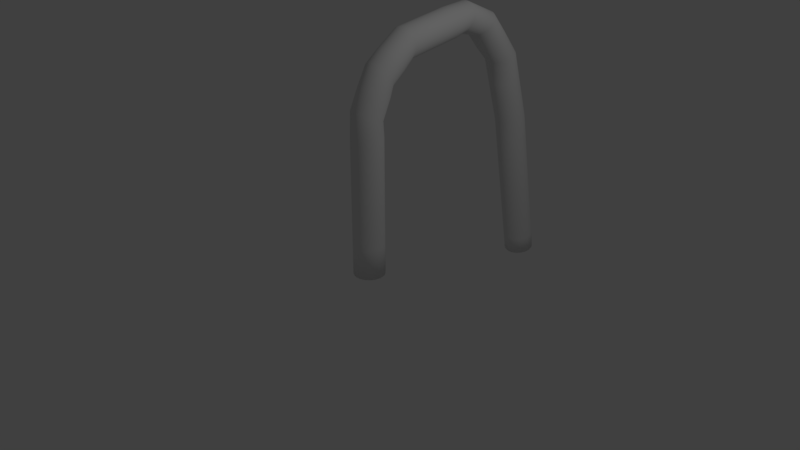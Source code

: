 # Source: Quake_particle.blend  (saved by Blender 2.79.0; exported with 4.5.12 LTS)
import bpy
from mathutils import Matrix  # noqa: F401  (used for matrix-valued properties, if any)

bpy.ops.wm.read_factory_settings(use_empty=True)
scene = bpy.context.scene
scene.name = 'Scene'

# ---- collections
col_collection_1 = bpy.data.collections.new('Collection 1'); scene.collection.children.link(col_collection_1)

# ---- world
world_world = bpy.data.worlds.new('World'); scene.world = world_world
world_world.color = (0.05088, 0.05088, 0.05088)
world_world.use_sun_shadow = False
world_world.sun_shadow_jitter_overblur = 0.0
world_world.cycles.sampling_method = 'MANUAL'

# ---- cameras
cam_camera = bpy.data.cameras.new('Camera')
cam_camera.clip_end = 100.0
cam_camera.lens = 35.0
cam_camera.sensor_width = 32.0
cam_camera.sensor_height = 18.0
cam_camera.ortho_scale = 7.314
cam_camera.dof.focus_distance = 0.0
cam_camera.dof.aperture_fstop = 128.0

# ---- lights
light_lamp = bpy.data.lights.new('Lamp', 'POINT')
light_lamp.transmission_factor = 0.0
light_lamp.cutoff_distance = 30.0
light_lamp.energy = 100.0
light_lamp.shadow_buffer_clip_start = 1.001
light_lamp.shadow_soft_size = 0.1
light_lamp.shadow_maximum_resolution = 0.006
light_lamp.use_absolute_resolution = True

# ---- meshes
me_cylinder = bpy.data.meshes.new('Cylinder')
me_cylinder.from_pydata([(0.0, 1.0, -1.0), (0.0, 1.0, 1.0), (0.1951, 0.9808, -1.0), (0.1951, 0.9808, 1.0), (0.3827, 0.9239, -1.0), (0.3827, 0.9239, 1.0), (0.5556, 0.8315, -1.0), (0.5556, 0.8315, 1.0), (0.7071, 0.7071, -1.0), (0.7071, 0.7071, 1.0), (0.8315, 0.5556, -1.0), (0.8315, 0.5556, 1.0), (0.9239, 0.3827, -1.0), (0.9239, 0.3827, 1.0), (0.9808, 0.1951, -1.0), (0.9808, 0.1951, 1.0), (1.0, 7.55e-08, -1.0), (1.0, 7.55e-08, 1.0), (0.9808, -0.1951, -1.0), (0.9808, -0.1951, 1.0), (0.9239, -0.3827, -1.0), (0.9239, -0.3827, 1.0), (0.8315, -0.5556, -1.0), (0.8315, -0.5556, 1.0), (0.7071, -0.7071, -1.0), (0.7071, -0.7071, 1.0), (0.5556, -0.8315, -1.0), (0.5556, -0.8315, 1.0), (0.3827, -0.9239, -1.0), (0.3827, -0.9239, 1.0), (0.1951, -0.9808, -1.0), (0.1951, -0.9808, 1.0), (-3.258e-07, -1.0, -1.0), (-3.258e-07, -1.0, 1.0), (-0.1951, -0.9808, -1.0), (-0.1951, -0.9808, 1.0), (-0.3827, -0.9239, -1.0), (-0.3827, -0.9239, 1.0), (-0.5556, -0.8315, -1.0), (-0.5556, -0.8315, 1.0), (-0.7071, -0.7071, -1.0), (-0.7071, -0.7071, 1.0), (-0.8315, -0.5556, -1.0), (-0.8315, -0.5556, 1.0), (-0.9239, -0.3827, -1.0), (-0.9239, -0.3827, 1.0), (-0.9808, -0.1951, -1.0), (-0.9808, -0.1951, 1.0), (-1.0, 9.656e-07, -1.0), (-1.0, 9.656e-07, 1.0), (-0.9808, 0.1951, -1.0), (-0.9808, 0.1951, 1.0), (-0.9239, 0.3827, -1.0), (-0.9239, 0.3827, 1.0), (-0.8315, 0.5556, -1.0), (-0.8315, 0.5556, 1.0), (-0.7071, 0.7071, -1.0), (-0.7071, 0.7071, 1.0), (-0.5556, 0.8315, -1.0), (-0.5556, 0.8315, 1.0), (-0.3827, 0.9239, -1.0), (-0.3827, 0.9239, 1.0), (-0.1951, 0.9808, -1.0), (-0.1951, 0.9808, 1.0), (0.1951, 0.9808, 2.282), (-8.566e-08, 1.0, 2.282), (0.3827, 0.9239, 2.282), (0.5556, 0.8315, 2.282), (0.7071, 0.7071, 2.282), (0.8315, 0.5556, 2.282), (0.9239, 0.3827, 2.282), (0.9808, 0.1951, 2.282), (1.0, 7.55e-08, 2.282), (0.9808, -0.1951, 2.282), (0.9239, -0.3827, 2.282), (0.8315, -0.5556, 2.282), (0.7071, -0.7071, 2.282), (0.5556, -0.8315, 2.282), (0.3827, -0.9239, 2.282), (0.1951, -0.9808, 2.282), (-4.115e-07, -1.0, 2.282), (-0.1951, -0.9808, 2.282), (-0.3827, -0.9239, 2.282), (-0.5556, -0.8315, 2.282), (-0.7071, -0.7071, 2.282), (-0.8315, -0.5556, 2.282), (-0.9239, -0.3827, 2.282), (-0.9808, -0.1951, 2.282), (-1.0, 9.656e-07, 2.282), (-0.9808, 0.1951, 2.282), (-0.9239, 0.3827, 2.282), (-0.8315, 0.5556, 2.282), (-0.7071, 0.7071, 2.282), (-0.5556, 0.8315, 2.282), (-0.3827, 0.9239, 2.282), (-0.1951, 0.9808, 2.282), (0.1951, 0.9808, 3.774), (3.631e-07, 1.0, 3.774), (0.3827, 0.9239, 3.774), (0.5556, 0.8315, 3.774), (0.7071, 0.7071, 3.774), (0.8315, 0.5556, 3.774), (0.9239, 0.3827, 3.774), (0.9808, 0.1951, 3.774), (1.0, 7.55e-08, 3.774), (0.9808, -0.1951, 3.774), (0.9239, -0.3827, 3.774), (0.8315, -0.5556, 3.774), (0.7071, -0.7071, 3.774), (0.5556, -0.8315, 3.774), (0.3827, -0.9239, 3.774), (0.1951, -0.9808, 3.774), (3.73e-08, -1.0, 3.774), (-0.1951, -0.9808, 3.774), (-0.3827, -0.9239, 3.774), (-0.5556, -0.8315, 3.774), (-0.7071, -0.7071, 3.774), (-0.8315, -0.5556, 3.774), (-0.9239, -0.3827, 3.774), (-0.9808, -0.1951, 3.774), (-1.0, 9.656e-07, 3.774), (-0.9808, 0.1951, 3.774), (-0.9239, 0.3827, 3.774), (-0.8315, 0.5556, 3.774), (-0.7071, 0.7071, 3.774), (-0.5556, 0.8315, 3.774), (-0.3827, 0.9239, 3.774), (-0.1951, 0.9808, 3.774), (0.1951, 0.9808, 5.232), (-1.658e-07, 1.0, 5.232), (0.3827, 0.9239, 5.232), (0.5556, 0.8315, 5.232), (0.7071, 0.7071, 5.232), (0.8315, 0.5556, 5.232), (0.9239, 0.3827, 5.232), (0.9808, 0.1951, 5.232), (1.0, 7.55e-08, 5.232), (0.9808, -0.1951, 5.232), (0.9239, -0.3827, 5.232), (0.8315, -0.5556, 5.232), (0.7071, -0.7071, 5.232), (0.5556, -0.8315, 5.232), (0.3827, -0.9239, 5.232), (0.1951, -0.9808, 5.232), (-4.917e-07, -1.0, 5.232), (-0.1951, -0.9808, 5.232), (-0.3827, -0.9239, 5.232), (-0.5556, -0.8315, 5.232), (-0.7071, -0.7071, 5.232), (-0.8315, -0.5556, 5.232), (-0.9239, -0.3827, 5.232), (-0.9808, -0.1951, 5.232), (-1.0, 9.656e-07, 5.232), (-0.9808, 0.1951, 5.232), (-0.9239, 0.3827, 5.232), (-0.8315, 0.5556, 5.232), (-0.7071, 0.7071, 5.232), (-0.5556, 0.8315, 5.232), (-0.3827, 0.9239, 5.232), (-0.1951, 0.9808, 5.232), (0.1951, 0.9808, 6.556), (-5.208e-08, 1.0, 6.556), (0.3827, 0.9239, 6.556), (0.5556, 0.8315, 6.556), (0.7071, 0.7071, 6.556), (0.8315, 0.5556, 6.556), (0.9239, 0.3827, 6.556), (0.9808, 0.1951, 6.556), (1.0, 7.55e-08, 6.556), (0.9808, -0.1951, 6.556), (0.9239, -0.3827, 6.556), (0.8315, -0.5556, 6.556), (0.7071, -0.7071, 6.556), (0.5556, -0.8315, 6.556), (0.3827, -0.9239, 6.556), (0.1951, -0.9808, 6.556), (-3.779e-07, -1.0, 6.556), (-0.1951, -0.9808, 6.556), (-0.3827, -0.9239, 6.556), (-0.5556, -0.8315, 6.556), (-0.7071, -0.7071, 6.556), (-0.8315, -0.5556, 6.556), (-0.9239, -0.3827, 6.556), (-0.9808, -0.1951, 6.556), (-1.0, 9.656e-07, 6.556), (-0.9808, 0.1951, 6.556), (-0.9239, 0.3827, 6.556), (-0.8315, 0.5556, 6.556), (-0.7071, 0.7071, 6.556), (-0.5556, 0.8315, 6.556), (-0.3827, 0.9239, 6.556), (-0.1951, 0.9808, 6.556), (0.1951, 0.9808, 7.934), (2.901e-07, 1.0, 7.934), (0.3827, 0.9239, 7.934), (0.5556, 0.8315, 7.934), (0.7071, 0.7071, 7.934), (0.8315, 0.5556, 7.934), (0.9239, 0.3827, 7.934), (0.9808, 0.1951, 7.934), (1.0, 7.55e-08, 7.934), (0.9808, -0.1951, 7.934), (0.9239, -0.3827, 7.934), (0.8315, -0.5556, 7.934), (0.7071, -0.7071, 7.934), (0.5556, -0.8315, 7.934), (0.3827, -0.9239, 7.934), (0.1951, -0.9808, 7.934), (-3.579e-08, -1.0, 7.934), (-0.1951, -0.9808, 7.934), (-0.3827, -0.9239, 7.934), (-0.5556, -0.8315, 7.934), (-0.7071, -0.7071, 7.934), (-0.8315, -0.5556, 7.934), (-0.9239, -0.3827, 7.934), (-0.9808, -0.1951, 7.934), (-1.0, 9.656e-07, 7.934), (-0.9808, 0.1951, 7.934), (-0.9239, 0.3827, 7.934), (-0.8315, 0.5556, 7.934), (-0.7071, 0.7071, 7.934), (-0.5556, 0.8315, 7.934), (-0.3827, 0.9239, 7.934), (-0.1951, 0.9808, 7.934), (0.1951, 0.8928, 8.844), (-1.872e-07, 0.9103, 8.836), (0.3827, 0.841, 8.867), (0.5556, 0.7569, 8.905), (0.7071, 0.6437, 8.957), (0.8315, 0.5058, 9.02), (0.9239, 0.3484, 9.091), (0.9808, 0.1776, 9.169), (1.0, -3.232e-07, 9.249), (0.9808, -0.1776, 9.33), (0.9239, -0.3484, 9.408), (0.8315, -0.5058, 9.479), (0.7071, -0.6437, 9.542), (0.5556, -0.7569, 9.594), (0.3827, -0.841, 9.632), (0.1951, -0.8928, 9.655), (-5.131e-07, -0.9103, 9.663), (-0.1951, -0.8928, 9.655), (-0.3827, -0.841, 9.632), (-0.5556, -0.7569, 9.594), (-0.7071, -0.6437, 9.542), (-0.8315, -0.5058, 9.479), (-0.9239, -0.3484, 9.408), (-0.9808, -0.1776, 9.33), (-1.0, 4.948e-07, 9.249), (-0.9808, 0.1776, 9.169), (-0.9239, 0.3484, 9.091), (-0.8315, 0.5058, 9.02), (-0.7071, 0.6437, 8.957), (-0.5556, 0.7569, 8.905), (-0.3827, 0.841, 8.867), (-0.1951, 0.8928, 8.844), (0.1951, 1.466, 10.11), (-8.637e-07, 1.484, 10.1), (0.3827, 1.415, 10.13), (0.5556, 1.331, 10.17), (0.7071, 1.217, 10.22), (0.8315, 1.079, 10.28), (0.9239, 0.922, 10.35), (0.9808, 0.7512, 10.43), (1.0, 0.5736, 10.51), (0.9808, 0.396, 10.59), (0.9239, 0.2253, 10.67), (0.8315, 0.06788, 10.74), (0.7071, -0.07007, 10.8), (0.5556, -0.1833, 10.86), (0.3827, -0.2674, 10.89), (0.1951, -0.3192, 10.92), (-1.19e-06, -0.3367, 10.93), (-0.1951, -0.3192, 10.92), (-0.3827, -0.2674, 10.89), (-0.5556, -0.1833, 10.86), (-0.7071, -0.07007, 10.8), (-0.8315, 0.06788, 10.74), (-0.9239, 0.2253, 10.67), (-0.9808, 0.396, 10.59), (-1.0, 0.5736, 10.51), (-0.9808, 0.7512, 10.43), (-0.9239, 0.922, 10.35), (-0.8315, 1.079, 10.28), (-0.7071, 1.217, 10.22), (-0.5556, 1.331, 10.17), (-0.3827, 1.415, 10.13), (-0.1951, 1.466, 10.11), (0.1951, 1.607, 10.69), (-4.398e-07, 1.618, 10.67), (0.3827, 1.572, 10.73), (0.5556, 1.515, 10.8), (0.7071, 1.439, 10.9), (0.8315, 1.346, 11.02), (0.9239, 1.24, 11.16), (0.9808, 1.125, 11.31), (1.0, 1.005, 11.46), (0.9808, 0.8854, 11.61), (0.9239, 0.7703, 11.76), (0.8315, 0.6643, 11.9), (0.7071, 0.5714, 12.02), (0.5556, 0.4951, 12.12), (0.3827, 0.4384, 12.19), (0.1951, 0.4035, 12.23), (-7.656e-07, 0.3917, 12.25), (-0.1951, 0.4035, 12.23), (-0.3827, 0.4384, 12.19), (-0.5556, 0.4951, 12.12), (-0.7071, 0.5714, 12.02), (-0.8315, 0.6643, 11.9), (-0.9239, 0.7703, 11.76), (-0.9808, 0.8854, 11.61), (-1.0, 1.005, 11.46), (-0.9808, 1.125, 11.31), (-0.9239, 1.24, 11.16), (-0.8315, 1.346, 11.02), (-0.7071, 1.439, 10.9), (-0.5556, 1.515, 10.8), (-0.3827, 1.572, 10.73), (-0.1951, 1.607, 10.69), (0.1951, 2.469, 11.36), (-3.047e-07, 2.481, 11.34), (0.3827, 2.435, 11.4), (0.5556, 2.378, 11.47), (0.7071, 2.302, 11.57), (0.8315, 2.209, 11.69), (0.9239, 2.103, 11.83), (0.9808, 1.988, 11.98), (1.0, 1.868, 12.13), (0.9808, 1.748, 12.28), (0.9239, 1.633, 12.43), (0.8315, 1.527, 12.57), (0.7071, 1.434, 12.69), (0.5556, 1.358, 12.79), (0.3827, 1.301, 12.86), (0.1951, 1.266, 12.9), (-6.305e-07, 1.255, 12.92), (-0.1951, 1.266, 12.9), (-0.3827, 1.301, 12.86), (-0.5556, 1.358, 12.79), (-0.7071, 1.434, 12.69), (-0.8315, 1.527, 12.57), (-0.9239, 1.633, 12.43), (-0.9808, 1.748, 12.28), (-1.0, 1.868, 12.13), (-0.9808, 1.988, 11.98), (-0.9239, 2.103, 11.83), (-0.8315, 2.209, 11.69), (-0.7071, 2.302, 11.57), (-0.5556, 2.378, 11.47), (-0.3827, 2.435, 11.4), (-0.1951, 2.469, 11.36), (0.1951, 3.052, 11.97), (-3.018e-07, 3.055, 11.95), (0.3827, 3.043, 12.02), (0.5556, 3.029, 12.11), (0.7071, 3.011, 12.24), (0.8315, 2.988, 12.39), (0.9239, 2.962, 12.56), (0.9808, 2.934, 12.74), (1.0, 2.904, 12.93), (0.9808, 2.875, 13.13), (0.9239, 2.847, 13.31), (0.8315, 2.821, 13.48), (0.7071, 2.798, 13.63), (0.5556, 2.779, 13.76), (0.3827, 2.765, 13.85), (0.1951, 2.757, 13.9), (-6.277e-07, 2.754, 13.92), (-0.1951, 2.757, 13.9), (-0.3827, 2.765, 13.85), (-0.5556, 2.779, 13.76), (-0.7071, 2.798, 13.63), (-0.8315, 2.821, 13.48), (-0.9239, 2.847, 13.31), (-0.9808, 2.875, 13.13), (-1.0, 2.904, 12.93), (-0.9808, 2.934, 12.74), (-0.9239, 2.962, 12.56), (-0.8315, 2.988, 12.39), (-0.7071, 3.011, 12.24), (-0.5556, 3.029, 12.11), (-0.3827, 3.043, 12.02), (-0.1951, 3.052, 11.97), (0.1951, 4.492, 12.18), (-1.33e-07, 4.495, 12.17), (0.3827, 4.483, 12.24), (0.5556, 4.469, 12.33), (0.7071, 4.451, 12.45), (0.8315, 4.428, 12.6), (0.9239, 4.402, 12.78), (0.9808, 4.374, 12.96), (1.0, 4.344, 13.15), (0.9808, 4.315, 13.35), (0.9239, 4.287, 13.53), (0.8315, 4.261, 13.7), (0.7071, 4.238, 13.85), (0.5556, 4.219, 13.98), (0.3827, 4.205, 14.07), (0.1951, 4.197, 14.12), (-4.588e-07, 4.194, 14.14), (-0.1951, 4.197, 14.12), (-0.3827, 4.205, 14.07), (-0.5556, 4.219, 13.98), (-0.7071, 4.238, 13.85), (-0.8315, 4.261, 13.7), (-0.9239, 4.287, 13.53), (-0.9808, 4.315, 13.35), (-1.0, 4.344, 13.15), (-0.9808, 4.374, 12.96), (-0.9239, 4.402, 12.78), (-0.8315, 4.428, 12.6), (-0.7071, 4.451, 12.45), (-0.5556, 4.469, 12.33), (-0.3827, 4.483, 12.24), (-0.1951, 4.492, 12.18), (0.1951, 5.727, 12.37), (4.831e-08, 5.73, 12.35), (0.3827, 5.718, 12.43), (0.5556, 5.704, 12.52), (0.7071, 5.686, 12.64), (0.8315, 5.663, 12.79), (0.9239, 5.637, 12.96), (0.9808, 5.609, 13.15), (1.0, 5.579, 13.34), (0.9808, 5.55, 13.53), (0.9239, 5.522, 13.72), (0.8315, 5.496, 13.89), (0.7071, 5.473, 14.04), (0.5556, 5.454, 14.16), (0.3827, 5.44, 14.25), (0.1951, 5.432, 14.31), (-2.775e-07, 5.429, 14.33), (-0.1951, 5.432, 14.31), (-0.3827, 5.44, 14.25), (-0.5556, 5.454, 14.16), (-0.7071, 5.473, 14.04), (-0.8315, 5.496, 13.89), (-0.9239, 5.522, 13.72), (-0.9808, 5.55, 13.53), (-1.0, 5.579, 13.34), (-0.9808, 5.609, 13.15), (-0.9239, 5.637, 12.96), (-0.8315, 5.663, 12.79), (-0.7071, 5.686, 12.64), (-0.5556, 5.704, 12.52), (-0.3827, 5.718, 12.43), (-0.1951, 5.727, 12.37), (0.1951, 6.655, 12.51), (1.472e-07, 6.658, 12.49), (0.3827, 6.646, 12.57), (0.5556, 6.632, 12.66), (0.7071, 6.614, 12.78), (0.8315, 6.591, 12.93), (0.9239, 6.565, 13.1), (0.9808, 6.537, 13.29), (1.0, 6.507, 13.48), (0.9808, 6.478, 13.68), (0.9239, 6.45, 13.86), (0.8315, 6.424, 14.03), (0.7071, 6.401, 14.18), (0.5556, 6.382, 14.3), (0.3827, 6.369, 14.4), (0.1951, 6.36, 14.45), (-1.787e-07, 6.357, 14.47), (-0.1951, 6.36, 14.45), (-0.3827, 6.369, 14.4), (-0.5556, 6.382, 14.3), (-0.7071, 6.401, 14.18), (-0.8315, 6.424, 14.03), (-0.9239, 6.45, 13.86), (-0.9808, 6.478, 13.68), (-1.0, 6.507, 13.48), (-0.9808, 6.537, 13.29), (-0.9239, 6.565, 13.1), (-0.8315, 6.591, 12.93), (-0.7071, 6.614, 12.78), (-0.5556, 6.632, 12.66), (-0.3827, 6.646, 12.57), (-0.1951, 6.655, 12.51), (0.1951, 7.394, 12.75), (2.877e-07, 7.388, 12.73), (0.3827, 7.414, 12.8), (0.5556, 7.447, 12.89), (0.7071, 7.49, 13.01), (0.8315, 7.543, 13.15), (0.9239, 7.604, 13.31), (0.9808, 7.669, 13.49), (1.0, 7.737, 13.67), (0.9808, 7.806, 13.85), (0.9239, 7.871, 14.03), (0.8315, 7.932, 14.19), (0.7071, 7.985, 14.33), (0.5556, 8.028, 14.45), (0.3827, 8.061, 14.54), (0.1951, 8.08, 14.59), (-3.81e-08, 8.087, 14.61), (-0.1951, 8.08, 14.59), (-0.3827, 8.061, 14.54), (-0.5556, 8.028, 14.45), (-0.7071, 7.985, 14.33), (-0.8315, 7.932, 14.19), (-0.9239, 7.871, 14.03), (-0.9808, 7.806, 13.85), (-1.0, 7.737, 13.67), (-0.9808, 7.669, 13.49), (-0.9239, 7.604, 13.31), (-0.8315, 7.543, 13.15), (-0.7071, 7.49, 13.01), (-0.5556, 7.447, 12.89), (-0.3827, 7.414, 12.8), (-0.1951, 7.394, 12.75), (0.1951, 8.691, 12.4), (6.803e-07, 8.676, 12.39), (0.3827, 8.735, 12.44), (0.5556, 8.805, 12.5), (0.7071, 8.901, 12.58), (0.8315, 9.017, 12.68), (0.9239, 9.149, 12.79), (0.9808, 9.293, 12.91), (1.0, 9.442, 13.03), (0.9808, 9.591, 13.16), (0.9239, 9.735, 13.28), (0.8315, 9.867, 13.39), (0.7071, 9.983, 13.49), (0.5556, 10.08, 13.57), (0.3827, 10.15, 13.63), (0.1951, 10.19, 13.66), (3.545e-07, 10.21, 13.68), (-0.1951, 10.19, 13.66), (-0.3827, 10.15, 13.63), (-0.5556, 10.08, 13.57), (-0.7071, 9.983, 13.49), (-0.8315, 9.867, 13.39), (-0.9239, 9.735, 13.28), (-0.9808, 9.591, 13.16), (-1.0, 9.442, 13.03), (-0.9808, 9.293, 12.91), (-0.9239, 9.149, 12.79), (-0.8315, 9.017, 12.68), (-0.7071, 8.901, 12.58), (-0.5556, 8.805, 12.5), (-0.3827, 8.735, 12.44), (-0.1951, 8.691, 12.4), (0.1951, 9.703, 11.2), (1.768e-06, 9.688, 11.19), (0.3827, 9.747, 11.23), (0.5556, 9.817, 11.29), (0.7071, 9.913, 11.37), (0.8315, 10.03, 11.47), (0.9239, 10.16, 11.58), (0.9808, 10.3, 11.7), (1.0, 10.45, 11.83), (0.9808, 10.6, 11.95), (0.9239, 10.75, 12.07), (0.8315, 10.88, 12.19), (0.7071, 11.0, 12.28), (0.5556, 11.09, 12.36), (0.3827, 11.16, 12.42), (0.1951, 11.21, 12.46), (1.442e-06, 11.22, 12.47), (-0.1951, 11.21, 12.46), (-0.3827, 11.16, 12.42), (-0.5556, 11.09, 12.36), (-0.7071, 11.0, 12.28), (-0.8315, 10.88, 12.19), (-0.9239, 10.75, 12.07), (-0.9808, 10.6, 11.95), (-1.0, 10.45, 11.83), (-0.9808, 10.3, 11.7), (-0.9239, 10.16, 11.58), (-0.8315, 10.03, 11.47), (-0.7071, 9.913, 11.37), (-0.5556, 9.817, 11.29), (-0.3827, 9.747, 11.23), (-0.1951, 9.703, 11.2), (0.1951, 10.55, 10.32), (2.286e-06, 10.53, 10.31), (0.3827, 10.6, 10.33), (0.5556, 10.69, 10.36), (0.7071, 10.81, 10.39), (0.8315, 10.96, 10.44), (0.9239, 11.12, 10.49), (0.9808, 11.3, 10.54), (1.0, 11.49, 10.6), (0.9808, 11.68, 10.65), (0.9239, 11.86, 10.7), (0.8315, 12.02, 10.75), (0.7071, 12.17, 10.8), (0.5556, 12.29, 10.83), (0.3827, 12.38, 10.86), (0.1951, 12.43, 10.87), (1.96e-06, 12.45, 10.88), (-0.1951, 12.43, 10.87), (-0.3827, 12.38, 10.86), (-0.5556, 12.29, 10.83), (-0.7071, 12.17, 10.8), (-0.8315, 12.02, 10.75), (-0.9239, 11.86, 10.7), (-0.9808, 11.68, 10.65), (-1.0, 11.49, 10.6), (-0.9808, 11.3, 10.54), (-0.9239, 11.12, 10.49), (-0.8315, 10.96, 10.44), (-0.7071, 10.81, 10.39), (-0.5556, 10.69, 10.36), (-0.3827, 10.6, 10.33), (-0.1951, 10.55, 10.32), (0.1951, 11.03, 8.683), (1.528e-06, 11.01, 8.677), (0.3827, 11.09, 8.699), (0.5556, 11.18, 8.725), (0.7071, 11.3, 8.76), (0.8315, 11.44, 8.803), (0.9239, 11.61, 8.852), (0.9808, 11.79, 8.906), (1.0, 11.97, 8.961), (0.9808, 12.16, 9.016), (0.9239, 12.34, 9.07), (0.8315, 12.51, 9.119), (0.7071, 12.65, 9.162), (0.5556, 12.77, 9.197), (0.3827, 12.86, 9.223), (0.1951, 12.91, 9.239), (1.203e-06, 12.93, 9.245), (-0.1951, 12.91, 9.239), (-0.3827, 12.86, 9.223), (-0.5556, 12.77, 9.197), (-0.7071, 12.65, 9.162), (-0.8315, 12.51, 9.119), (-0.9239, 12.34, 9.07), (-0.9808, 12.16, 9.016), (-1.0, 11.97, 8.961), (-0.9808, 11.79, 8.906), (-0.9239, 11.61, 8.852), (-0.8315, 11.44, 8.803), (-0.7071, 11.3, 8.76), (-0.5556, 11.18, 8.725), (-0.3827, 11.09, 8.699), (-0.1951, 11.03, 8.683), (0.1951, 11.44, 7.31), (2.618e-06, 11.42, 7.305), (0.3827, 11.49, 7.327), (0.5556, 11.58, 7.353), (0.7071, 11.7, 7.388), (0.8315, 11.85, 7.431), (0.9239, 12.01, 7.48), (0.9808, 12.19, 7.533), (1.0, 12.38, 7.589), (0.9808, 12.57, 7.644), (0.9239, 12.75, 7.698), (0.8315, 12.91, 7.747), (0.7071, 13.06, 7.79), (0.5556, 13.18, 7.825), (0.3827, 13.27, 7.851), (0.1951, 13.32, 7.867), (2.293e-06, 13.34, 7.873), (-0.1951, 13.32, 7.867), (-0.3827, 13.27, 7.851), (-0.5556, 13.18, 7.825), (-0.7071, 13.06, 7.79), (-0.8315, 12.91, 7.747), (-0.9239, 12.75, 7.698), (-0.9808, 12.57, 7.644), (-1.0, 12.38, 7.589), (-0.9808, 12.19, 7.533), (-0.9239, 12.01, 7.48), (-0.8315, 11.85, 7.431), (-0.7071, 11.7, 7.388), (-0.5556, 11.58, 7.353), (-0.3827, 11.49, 7.327), (-0.1951, 11.44, 7.31), (0.1951, 11.86, 5.919), (2.44e-06, 11.84, 5.916), (0.3827, 11.91, 5.929), (0.5556, 12.0, 5.945), (0.7071, 12.13, 5.967), (0.8315, 12.28, 5.994), (0.9239, 12.45, 6.024), (0.9808, 12.63, 6.057), (1.0, 12.82, 6.091), (0.9808, 13.02, 6.125), (0.9239, 13.2, 6.158), (0.8315, 13.37, 6.189), (0.7071, 13.52, 6.215), (0.5556, 13.64, 6.237), (0.3827, 13.73, 6.253), (0.1951, 13.79, 6.263), (2.114e-06, 13.81, 6.267), (-0.1951, 13.79, 6.263), (-0.3827, 13.73, 6.253), (-0.5556, 13.64, 6.237), (-0.7071, 13.52, 6.215), (-0.8315, 13.37, 6.189), (-0.9239, 13.2, 6.158), (-0.9808, 13.02, 6.125), (-1.0, 12.82, 6.091), (-0.9808, 12.63, 6.057), (-0.9239, 12.45, 6.024), (-0.8315, 12.28, 5.994), (-0.7071, 12.13, 5.967), (-0.5556, 12.0, 5.945), (-0.3827, 11.91, 5.929), (-0.1951, 11.86, 5.919), (0.1951, 12.1, 4.572), (2.886e-06, 12.08, 4.569), (0.3827, 12.15, 4.582), (0.5556, 12.24, 4.598), (0.7071, 12.37, 4.62), (0.8315, 12.52, 4.647), (0.9239, 12.69, 4.677), (0.9808, 12.87, 4.71), (1.0, 13.06, 4.744), (0.9808, 13.26, 4.778), (0.9239, 13.44, 4.811), (0.8315, 13.61, 4.842), (0.7071, 13.76, 4.868), (0.5556, 13.88, 4.89), (0.3827, 13.97, 4.906), (0.1951, 14.03, 4.916), (2.561e-06, 14.05, 4.92), (-0.1951, 14.03, 4.916), (-0.3827, 13.97, 4.906), (-0.5556, 13.88, 4.89), (-0.7071, 13.76, 4.868), (-0.8315, 13.61, 4.842), (-0.9239, 13.44, 4.811), (-0.9808, 13.26, 4.778), (-1.0, 13.06, 4.744), (-0.9808, 12.87, 4.71), (-0.9239, 12.69, 4.677), (-0.8315, 12.52, 4.647), (-0.7071, 12.37, 4.62), (-0.5556, 12.24, 4.598), (-0.3827, 12.15, 4.582), (-0.1951, 12.1, 4.572), (0.1951, 12.34, 3.207), (3.593e-06, 12.32, 3.203), (0.3827, 12.4, 3.217), (0.5556, 12.49, 3.233), (0.7071, 12.61, 3.255), (0.8315, 12.76, 3.281), (0.9239, 12.93, 3.312), (0.9808, 13.11, 3.344), (1.0, 13.31, 3.379), (0.9808, 13.5, 3.413), (0.9239, 13.68, 3.446), (0.8315, 13.85, 3.476), (0.7071, 14.0, 3.503), (0.5556, 14.13, 3.525), (0.3827, 14.22, 3.541), (0.1951, 14.27, 3.551), (3.267e-06, 14.29, 3.554), (-0.1951, 14.27, 3.551), (-0.3827, 14.22, 3.541), (-0.5556, 14.13, 3.525), (-0.7071, 14.0, 3.503), (-0.8315, 13.85, 3.476), (-0.9239, 13.68, 3.446), (-0.9808, 13.5, 3.413), (-1.0, 13.31, 3.379), (-0.9808, 13.11, 3.344), (-0.9239, 12.93, 3.312), (-0.8315, 12.76, 3.281), (-0.7071, 12.61, 3.255), (-0.5556, 12.49, 3.233), (-0.3827, 12.4, 3.217), (-0.1951, 12.34, 3.207), (0.1951, 12.75, 0.9235), (3.716e-06, 12.73, 0.9202), (0.3827, 12.8, 0.9335), (0.5556, 12.9, 0.9497), (0.7071, 13.02, 0.9716), (0.8315, 13.17, 0.9982), (0.9239, 13.34, 1.029), (0.9808, 13.52, 1.061), (1.0, 13.71, 1.096), (0.9808, 13.91, 1.13), (0.9239, 14.09, 1.163), (0.8315, 14.26, 1.193), (0.7071, 14.41, 1.22), (0.5556, 14.53, 1.242), (0.3827, 14.62, 1.258), (0.1951, 14.68, 1.268), (3.39e-06, 14.7, 1.271), (-0.1951, 14.68, 1.268), (-0.3827, 14.62, 1.258), (-0.5556, 14.53, 1.242), (-0.7071, 14.41, 1.22), (-0.8315, 14.26, 1.193), (-0.9239, 14.09, 1.163), (-0.9808, 13.91, 1.13), (-1.0, 13.71, 1.096), (-0.9808, 13.52, 1.061), (-0.9239, 13.34, 1.029), (-0.8315, 13.17, 0.9982), (-0.7071, 13.02, 0.9716), (-0.5556, 12.9, 0.9497), (-0.3827, 12.8, 0.9335), (-0.1951, 12.75, 0.9235), (0.1951, 13.24, -1.812), (4.551e-06, 13.22, -1.816), (0.3827, 13.29, -1.802), (0.5556, 13.38, -1.786), (0.7071, 13.51, -1.764), (0.8315, 13.65, -1.738), (0.9239, 13.83, -1.707), (0.9808, 14.01, -1.675), (1.0, 14.2, -1.64), (0.9808, 14.39, -1.606), (0.9239, 14.58, -1.573), (0.8315, 14.75, -1.543), (0.7071, 14.9, -1.516), (0.5556, 15.02, -1.494), (0.3827, 15.11, -1.478), (0.1951, 15.17, -1.468), (4.225e-06, 15.19, -1.465), (-0.1951, 15.17, -1.468), (-0.3827, 15.11, -1.478), (-0.5556, 15.02, -1.494), (-0.7071, 14.9, -1.516), (-0.8315, 14.75, -1.543), (-0.9239, 14.58, -1.573), (-0.9808, 14.39, -1.606), (-1.0, 14.2, -1.64), (-0.9808, 14.01, -1.675), (-0.9239, 13.83, -1.707), (-0.8315, 13.65, -1.738), (-0.7071, 13.51, -1.764), (-0.5556, 13.38, -1.786), (-0.3827, 13.29, -1.802), (-0.1951, 13.24, -1.812), (0.1951, 13.52, -3.39), (4.976e-06, 13.5, -3.394), (0.3827, 13.57, -3.38), (0.5556, 13.66, -3.364), (0.7071, 13.79, -3.342), (0.8315, 13.94, -3.316), (0.9239, 14.11, -3.285), (0.9808, 14.29, -3.252), (1.0, 14.48, -3.218), (0.9808, 14.68, -3.184), (0.9239, 14.86, -3.151), (0.8315, 15.03, -3.121), (0.7071, 15.18, -3.094), (0.5556, 15.3, -3.072), (0.3827, 15.39, -3.056), (0.1951, 15.45, -3.046), (4.65e-06, 15.47, -3.043), (-0.1951, 15.45, -3.046), (-0.3827, 15.39, -3.056), (-0.5556, 15.3, -3.072), (-0.7071, 15.18, -3.094), (-0.8315, 15.03, -3.121), (-0.9239, 14.86, -3.151), (-0.9808, 14.68, -3.184), (-1.0, 14.48, -3.218), (-0.9808, 14.29, -3.252), (-0.9239, 14.11, -3.285), (-0.8315, 13.94, -3.316), (-0.7071, 13.79, -3.342), (-0.5556, 13.66, -3.364), (-0.3827, 13.57, -3.38), (-0.1951, 13.52, -3.39), (0.1938, 13.73, -4.558), (5.442e-06, 13.71, -4.561), (0.3802, 13.79, -4.548), (0.552, 13.88, -4.532), (0.7026, 14.0, -4.51), (0.8261, 14.15, -4.484), (0.918, 14.32, -4.454), (0.9745, 14.5, -4.421), (0.9936, 14.69, -4.387), (0.9745, 14.88, -4.353), (0.918, 15.07, -4.32), (0.8261, 15.23, -4.29), (0.7026, 15.38, -4.263), (0.552, 15.5, -4.242), (0.3802, 15.6, -4.226), (0.1938, 15.65, -4.216), (4.867e-06, 15.67, -4.212), (-0.1938, 15.65, -4.216), (-0.3802, 15.6, -4.226), (-0.552, 15.5, -4.242), (-0.7026, 15.38, -4.263), (-0.8261, 15.23, -4.29), (-0.918, 15.07, -4.32), (-0.9745, 14.88, -4.353), (-0.9936, 14.69, -4.387), (-0.9745, 14.5, -4.421), (-0.918, 14.32, -4.454), (-0.8261, 14.15, -4.484), (-0.7026, 14.0, -4.51), (-0.552, 13.88, -4.532), (-0.3802, 13.79, -4.548), (-0.1938, 13.73, -4.558)], [], [(0, 1, 3, 2), (2, 3, 5, 4), (4, 5, 7, 6), (6, 7, 9, 8), (8, 9, 11, 10), (10, 11, 13, 12), (12, 13, 15, 14), (14, 15, 17, 16), (16, 17, 19, 18), (18, 19, 21, 20), (20, 21, 23, 22), (22, 23, 25, 24), (24, 25, 27, 26), (26, 27, 29, 28), (28, 29, 31, 30), (30, 31, 33, 32), (32, 33, 35, 34), (34, 35, 37, 36), (36, 37, 39, 38), (38, 39, 41, 40), (40, 41, 43, 42), (42, 43, 45, 44), (44, 45, 47, 46), (46, 47, 49, 48), (48, 49, 51, 50), (50, 51, 53, 52), (52, 53, 55, 54), (54, 55, 57, 56), (56, 57, 59, 58), (58, 59, 61, 60), (5, 3, 64, 66), (60, 61, 63, 62), (62, 63, 1, 0), (0, 2, 4, 6, 8, 10, 12, 14, 16, 18, 20, 22, 24, 26, 28, 30, 32, 34, 36, 38, 40, 42, 44, 46, 48, 50, 52, 54, 56, 58, 60, 62), (81, 80, 112, 113), (23, 21, 74, 75), (41, 39, 83, 84), (59, 57, 92, 93), (15, 13, 70, 71), (33, 31, 79, 80), (51, 49, 88, 89), (7, 5, 66, 67), (25, 23, 75, 76), (43, 41, 84, 85), (61, 59, 93, 94), (17, 15, 71, 72), (35, 33, 80, 81), (53, 51, 89, 90), (9, 7, 67, 68), (27, 25, 76, 77), (45, 43, 85, 86), (63, 61, 94, 95), (19, 17, 72, 73), (37, 35, 81, 82), (55, 53, 90, 91), (11, 9, 68, 69), (29, 27, 77, 78), (3, 1, 65, 64), (47, 45, 86, 87), (1, 63, 95, 65), (21, 19, 73, 74), (39, 37, 82, 83), (57, 55, 91, 92), (13, 11, 69, 70), (31, 29, 78, 79), (49, 47, 87, 88), (116, 115, 147, 148), (68, 67, 99, 100), (95, 94, 126, 127), (82, 81, 113, 114), (69, 68, 100, 101), (65, 95, 127, 97), (83, 82, 114, 115), (70, 69, 101, 102), (84, 83, 115, 116), (71, 70, 102, 103), (85, 84, 116, 117), (72, 71, 103, 104), (86, 85, 117, 118), (73, 72, 104, 105), (87, 86, 118, 119), (74, 73, 105, 106), (88, 87, 119, 120), (75, 74, 106, 107), (89, 88, 120, 121), (76, 75, 107, 108), (90, 89, 121, 122), (77, 76, 108, 109), (91, 90, 122, 123), (78, 77, 109, 110), (64, 65, 97, 96), (92, 91, 123, 124), (79, 78, 110, 111), (66, 64, 96, 98), (93, 92, 124, 125), (80, 79, 111, 112), (67, 66, 98, 99), (94, 93, 125, 126), (151, 150, 182, 183), (103, 102, 134, 135), (117, 116, 148, 149), (104, 103, 135, 136), (118, 117, 149, 150), (105, 104, 136, 137), (119, 118, 150, 151), (106, 105, 137, 138), (120, 119, 151, 152), (107, 106, 138, 139), (121, 120, 152, 153), (108, 107, 139, 140), (122, 121, 153, 154), (109, 108, 140, 141), (123, 122, 154, 155), (110, 109, 141, 142), (96, 97, 129, 128), (124, 123, 155, 156), (111, 110, 142, 143), (98, 96, 128, 130), (125, 124, 156, 157), (112, 111, 143, 144), (99, 98, 130, 131), (126, 125, 157, 158), (113, 112, 144, 145), (100, 99, 131, 132), (127, 126, 158, 159), (114, 113, 145, 146), (101, 100, 132, 133), (97, 127, 159, 129), (115, 114, 146, 147), (102, 101, 133, 134), (186, 185, 217, 218), (138, 137, 169, 170), (152, 151, 183, 184), (139, 138, 170, 171), (153, 152, 184, 185), (140, 139, 171, 172), (154, 153, 185, 186), (141, 140, 172, 173), (155, 154, 186, 187), (142, 141, 173, 174), (128, 129, 161, 160), (156, 155, 187, 188), (143, 142, 174, 175), (130, 128, 160, 162), (157, 156, 188, 189), (144, 143, 175, 176), (131, 130, 162, 163), (158, 157, 189, 190), (145, 144, 176, 177), (132, 131, 163, 164), (159, 158, 190, 191), (146, 145, 177, 178), (133, 132, 164, 165), (129, 159, 191, 161), (147, 146, 178, 179), (134, 133, 165, 166), (148, 147, 179, 180), (135, 134, 166, 167), (149, 148, 180, 181), (136, 135, 167, 168), (150, 149, 181, 182), (137, 136, 168, 169), (194, 192, 224, 226), (173, 172, 204, 205), (187, 186, 218, 219), (174, 173, 205, 206), (160, 161, 193, 192), (188, 187, 219, 220), (175, 174, 206, 207), (162, 160, 192, 194), (189, 188, 220, 221), (176, 175, 207, 208), (163, 162, 194, 195), (190, 189, 221, 222), (177, 176, 208, 209), (164, 163, 195, 196), (191, 190, 222, 223), (178, 177, 209, 210), (165, 164, 196, 197), (161, 191, 223, 193), (179, 178, 210, 211), (166, 165, 197, 198), (180, 179, 211, 212), (167, 166, 198, 199), (181, 180, 212, 213), (168, 167, 199, 200), (182, 181, 213, 214), (169, 168, 200, 201), (183, 182, 214, 215), (170, 169, 201, 202), (184, 183, 215, 216), (171, 170, 202, 203), (185, 184, 216, 217), (172, 171, 203, 204), (229, 228, 260, 261), (221, 220, 252, 253), (208, 207, 239, 240), (195, 194, 226, 227), (222, 221, 253, 254), (209, 208, 240, 241), (196, 195, 227, 228), (223, 222, 254, 255), (210, 209, 241, 242), (197, 196, 228, 229), (193, 223, 255, 225), (211, 210, 242, 243), (198, 197, 229, 230), (212, 211, 243, 244), (199, 198, 230, 231), (213, 212, 244, 245), (200, 199, 231, 232), (214, 213, 245, 246), (201, 200, 232, 233), (215, 214, 246, 247), (202, 201, 233, 234), (216, 215, 247, 248), (203, 202, 234, 235), (217, 216, 248, 249), (204, 203, 235, 236), (218, 217, 249, 250), (205, 204, 236, 237), (219, 218, 250, 251), (206, 205, 237, 238), (192, 193, 225, 224), (220, 219, 251, 252), (207, 206, 238, 239), (264, 263, 295, 296), (225, 255, 287, 257), (243, 242, 274, 275), (230, 229, 261, 262), (244, 243, 275, 276), (231, 230, 262, 263), (245, 244, 276, 277), (232, 231, 263, 264), (246, 245, 277, 278), (233, 232, 264, 265), (247, 246, 278, 279), (234, 233, 265, 266), (248, 247, 279, 280), (235, 234, 266, 267), (249, 248, 280, 281), (236, 235, 267, 268), (250, 249, 281, 282), (237, 236, 268, 269), (251, 250, 282, 283), (238, 237, 269, 270), (224, 225, 257, 256), (252, 251, 283, 284), (239, 238, 270, 271), (226, 224, 256, 258), (253, 252, 284, 285), (240, 239, 271, 272), (227, 226, 258, 259), (254, 253, 285, 286), (241, 240, 272, 273), (228, 227, 259, 260), (255, 254, 286, 287), (242, 241, 273, 274), (299, 298, 330, 331), (278, 277, 309, 310), (265, 264, 296, 297), (279, 278, 310, 311), (266, 265, 297, 298), (280, 279, 311, 312), (267, 266, 298, 299), (281, 280, 312, 313), (268, 267, 299, 300), (282, 281, 313, 314), (269, 268, 300, 301), (283, 282, 314, 315), (270, 269, 301, 302), (256, 257, 289, 288), (284, 283, 315, 316), (271, 270, 302, 303), (258, 256, 288, 290), (285, 284, 316, 317), (272, 271, 303, 304), (259, 258, 290, 291), (286, 285, 317, 318), (273, 272, 304, 305), (260, 259, 291, 292), (287, 286, 318, 319), (274, 273, 305, 306), (261, 260, 292, 293), (257, 287, 319, 289), (275, 274, 306, 307), (262, 261, 293, 294), (276, 275, 307, 308), (263, 262, 294, 295), (277, 276, 308, 309), (334, 333, 365, 366), (313, 312, 344, 345), (300, 299, 331, 332), (314, 313, 345, 346), (301, 300, 332, 333), (315, 314, 346, 347), (302, 301, 333, 334), (288, 289, 321, 320), (316, 315, 347, 348), (303, 302, 334, 335), (290, 288, 320, 322), (317, 316, 348, 349), (304, 303, 335, 336), (291, 290, 322, 323), (318, 317, 349, 350), (305, 304, 336, 337), (292, 291, 323, 324), (319, 318, 350, 351), (306, 305, 337, 338), (293, 292, 324, 325), (289, 319, 351, 321), (307, 306, 338, 339), (294, 293, 325, 326), (308, 307, 339, 340), (295, 294, 326, 327), (309, 308, 340, 341), (296, 295, 327, 328), (310, 309, 341, 342), (297, 296, 328, 329), (311, 310, 342, 343), (298, 297, 329, 330), (312, 311, 343, 344), (369, 368, 400, 401), (320, 321, 353, 352), (348, 347, 379, 380), (335, 334, 366, 367), (322, 320, 352, 354), (349, 348, 380, 381), (336, 335, 367, 368), (323, 322, 354, 355), (350, 349, 381, 382), (337, 336, 368, 369), (324, 323, 355, 356), (351, 350, 382, 383), (338, 337, 369, 370), (325, 324, 356, 357), (321, 351, 383, 353), (339, 338, 370, 371), (326, 325, 357, 358), (340, 339, 371, 372), (327, 326, 358, 359), (341, 340, 372, 373), (328, 327, 359, 360), (342, 341, 373, 374), (329, 328, 360, 361), (343, 342, 374, 375), (330, 329, 361, 362), (344, 343, 375, 376), (331, 330, 362, 363), (345, 344, 376, 377), (332, 331, 363, 364), (346, 345, 377, 378), (333, 332, 364, 365), (347, 346, 378, 379), (404, 403, 435, 436), (356, 355, 387, 388), (383, 382, 414, 415), (370, 369, 401, 402), (357, 356, 388, 389), (353, 383, 415, 385), (371, 370, 402, 403), (358, 357, 389, 390), (372, 371, 403, 404), (359, 358, 390, 391), (373, 372, 404, 405), (360, 359, 391, 392), (374, 373, 405, 406), (361, 360, 392, 393), (375, 374, 406, 407), (362, 361, 393, 394), (376, 375, 407, 408), (363, 362, 394, 395), (377, 376, 408, 409), (364, 363, 395, 396), (378, 377, 409, 410), (365, 364, 396, 397), (379, 378, 410, 411), (366, 365, 397, 398), (352, 353, 385, 384), (380, 379, 411, 412), (367, 366, 398, 399), (354, 352, 384, 386), (381, 380, 412, 413), (368, 367, 399, 400), (355, 354, 386, 387), (382, 381, 413, 414), (439, 438, 470, 471), (391, 390, 422, 423), (405, 404, 436, 437), (392, 391, 423, 424), (406, 405, 437, 438), (393, 392, 424, 425), (407, 406, 438, 439), (394, 393, 425, 426), (408, 407, 439, 440), (395, 394, 426, 427), (409, 408, 440, 441), (396, 395, 427, 428), (410, 409, 441, 442), (397, 396, 428, 429), (411, 410, 442, 443), (398, 397, 429, 430), (384, 385, 417, 416), (412, 411, 443, 444), (399, 398, 430, 431), (386, 384, 416, 418), (413, 412, 444, 445), (400, 399, 431, 432), (387, 386, 418, 419), (414, 413, 445, 446), (401, 400, 432, 433), (388, 387, 419, 420), (415, 414, 446, 447), (402, 401, 433, 434), (389, 388, 420, 421), (385, 415, 447, 417), (403, 402, 434, 435), (390, 389, 421, 422), (474, 473, 505, 506), (426, 425, 457, 458), (440, 439, 471, 472), (427, 426, 458, 459), (441, 440, 472, 473), (428, 427, 459, 460), (442, 441, 473, 474), (429, 428, 460, 461), (443, 442, 474, 475), (430, 429, 461, 462), (416, 417, 449, 448), (444, 443, 475, 476), (431, 430, 462, 463), (418, 416, 448, 450), (445, 444, 476, 477), (432, 431, 463, 464), (419, 418, 450, 451), (446, 445, 477, 478), (433, 432, 464, 465), (420, 419, 451, 452), (447, 446, 478, 479), (434, 433, 465, 466), (421, 420, 452, 453), (417, 447, 479, 449), (435, 434, 466, 467), (422, 421, 453, 454), (436, 435, 467, 468), (423, 422, 454, 455), (437, 436, 468, 469), (424, 423, 455, 456), (438, 437, 469, 470), (425, 424, 456, 457), (509, 508, 540, 541), (461, 460, 492, 493), (475, 474, 506, 507), (462, 461, 493, 494), (448, 449, 481, 480), (476, 475, 507, 508), (463, 462, 494, 495), (450, 448, 480, 482), (477, 476, 508, 509), (464, 463, 495, 496), (451, 450, 482, 483), (478, 477, 509, 510), (465, 464, 496, 497), (452, 451, 483, 484), (479, 478, 510, 511), (466, 465, 497, 498), (453, 452, 484, 485), (449, 479, 511, 481), (467, 466, 498, 499), (454, 453, 485, 486), (468, 467, 499, 500), (455, 454, 486, 487), (469, 468, 500, 501), (456, 455, 487, 488), (470, 469, 501, 502), (457, 456, 488, 489), (471, 470, 502, 503), (458, 457, 489, 490), (472, 471, 503, 504), (459, 458, 490, 491), (473, 472, 504, 505), (460, 459, 491, 492), (513, 543, 575, 545), (496, 495, 527, 528), (483, 482, 514, 515), (510, 509, 541, 542), (497, 496, 528, 529), (484, 483, 515, 516), (511, 510, 542, 543), (498, 497, 529, 530), (485, 484, 516, 517), (481, 511, 543, 513), (499, 498, 530, 531), (486, 485, 517, 518), (500, 499, 531, 532), (487, 486, 518, 519), (501, 500, 532, 533), (488, 487, 519, 520), (502, 501, 533, 534), (489, 488, 520, 521), (503, 502, 534, 535), (490, 489, 521, 522), (504, 503, 535, 536), (491, 490, 522, 523), (505, 504, 536, 537), (492, 491, 523, 524), (506, 505, 537, 538), (493, 492, 524, 525), (507, 506, 538, 539), (494, 493, 525, 526), (480, 481, 513, 512), (508, 507, 539, 540), (495, 494, 526, 527), (482, 480, 512, 514), (566, 565, 597, 598), (531, 530, 562, 563), (518, 517, 549, 550), (532, 531, 563, 564), (519, 518, 550, 551), (533, 532, 564, 565), (520, 519, 551, 552), (534, 533, 565, 566), (521, 520, 552, 553), (535, 534, 566, 567), (522, 521, 553, 554), (536, 535, 567, 568), (523, 522, 554, 555), (537, 536, 568, 569), (524, 523, 555, 556), (538, 537, 569, 570), (525, 524, 556, 557), (539, 538, 570, 571), (526, 525, 557, 558), (512, 513, 545, 544), (540, 539, 571, 572), (527, 526, 558, 559), (514, 512, 544, 546), (541, 540, 572, 573), (528, 527, 559, 560), (515, 514, 546, 547), (542, 541, 573, 574), (529, 528, 560, 561), (516, 515, 547, 548), (543, 542, 574, 575), (530, 529, 561, 562), (517, 516, 548, 549), (601, 600, 632, 633), (553, 552, 584, 585), (567, 566, 598, 599), (554, 553, 585, 586), (568, 567, 599, 600), (555, 554, 586, 587), (569, 568, 600, 601), (556, 555, 587, 588), (570, 569, 601, 602), (557, 556, 588, 589), (571, 570, 602, 603), (558, 557, 589, 590), (544, 545, 577, 576), (572, 571, 603, 604), (559, 558, 590, 591), (546, 544, 576, 578), (573, 572, 604, 605), (560, 559, 591, 592), (547, 546, 578, 579), (574, 573, 605, 606), (561, 560, 592, 593), (548, 547, 579, 580), (575, 574, 606, 607), (562, 561, 593, 594), (549, 548, 580, 581), (545, 575, 607, 577), (563, 562, 594, 595), (550, 549, 581, 582), (564, 563, 595, 596), (551, 550, 582, 583), (565, 564, 596, 597), (552, 551, 583, 584), (608, 609, 641, 640), (588, 587, 619, 620), (602, 601, 633, 634), (589, 588, 620, 621), (603, 602, 634, 635), (590, 589, 621, 622), (576, 577, 609, 608), (604, 603, 635, 636), (591, 590, 622, 623), (578, 576, 608, 610), (605, 604, 636, 637), (592, 591, 623, 624), (579, 578, 610, 611), (606, 605, 637, 638), (593, 592, 624, 625), (580, 579, 611, 612), (607, 606, 638, 639), (594, 593, 625, 626), (581, 580, 612, 613), (577, 607, 639, 609), (595, 594, 626, 627), (582, 581, 613, 614), (596, 595, 627, 628), (583, 582, 614, 615), (597, 596, 628, 629), (584, 583, 615, 616), (598, 597, 629, 630), (585, 584, 616, 617), (599, 598, 630, 631), (586, 585, 617, 618), (600, 599, 631, 632), (587, 586, 618, 619), (644, 643, 675, 676), (636, 635, 667, 668), (623, 622, 654, 655), (610, 608, 640, 642), (637, 636, 668, 669), (624, 623, 655, 656), (611, 610, 642, 643), (638, 637, 669, 670), (625, 624, 656, 657), (612, 611, 643, 644), (639, 638, 670, 671), (626, 625, 657, 658), (613, 612, 644, 645), (609, 639, 671, 641), (627, 626, 658, 659), (614, 613, 645, 646), (628, 627, 659, 660), (615, 614, 646, 647), (629, 628, 660, 661), (616, 615, 647, 648), (630, 629, 661, 662), (617, 616, 648, 649), (631, 630, 662, 663), (618, 617, 649, 650), (632, 631, 663, 664), (619, 618, 650, 651), (633, 632, 664, 665), (620, 619, 651, 652), (634, 633, 665, 666), (621, 620, 652, 653), (635, 634, 666, 667), (622, 621, 653, 654), (679, 678, 710, 711), (671, 670, 702, 703), (658, 657, 689, 690), (645, 644, 676, 677), (641, 671, 703, 673), (659, 658, 690, 691), (646, 645, 677, 678), (660, 659, 691, 692), (647, 646, 678, 679), (661, 660, 692, 693), (648, 647, 679, 680), (662, 661, 693, 694), (649, 648, 680, 681), (663, 662, 694, 695), (650, 649, 681, 682), (664, 663, 695, 696), (651, 650, 682, 683), (665, 664, 696, 697), (652, 651, 683, 684), (666, 665, 697, 698), (653, 652, 684, 685), (667, 666, 698, 699), (654, 653, 685, 686), (640, 641, 673, 672), (668, 667, 699, 700), (655, 654, 686, 687), (642, 640, 672, 674), (669, 668, 700, 701), (656, 655, 687, 688), (643, 642, 674, 675), (670, 669, 701, 702), (657, 656, 688, 689), (714, 713, 745, 746), (693, 692, 724, 725), (680, 679, 711, 712), (694, 693, 725, 726), (681, 680, 712, 713), (695, 694, 726, 727), (682, 681, 713, 714), (696, 695, 727, 728), (683, 682, 714, 715), (697, 696, 728, 729), (684, 683, 715, 716), (698, 697, 729, 730), (685, 684, 716, 717), (699, 698, 730, 731), (686, 685, 717, 718), (672, 673, 705, 704), (700, 699, 731, 732), (687, 686, 718, 719), (674, 672, 704, 706), (701, 700, 732, 733), (688, 687, 719, 720), (675, 674, 706, 707), (702, 701, 733, 734), (689, 688, 720, 721), (676, 675, 707, 708), (703, 702, 734, 735), (690, 689, 721, 722), (677, 676, 708, 709), (673, 703, 735, 705), (691, 690, 722, 723), (678, 677, 709, 710), (692, 691, 723, 724), (749, 748, 780, 781), (728, 727, 759, 760), (715, 714, 746, 747), (729, 728, 760, 761), (716, 715, 747, 748), (730, 729, 761, 762), (717, 716, 748, 749), (731, 730, 762, 763), (718, 717, 749, 750), (704, 705, 737, 736), (732, 731, 763, 764), (719, 718, 750, 751), (706, 704, 736, 738), (733, 732, 764, 765), (720, 719, 751, 752), (707, 706, 738, 739), (734, 733, 765, 766), (721, 720, 752, 753), (708, 707, 739, 740), (735, 734, 766, 767), (722, 721, 753, 754), (709, 708, 740, 741), (705, 735, 767, 737), (723, 722, 754, 755), (710, 709, 741, 742), (724, 723, 755, 756), (711, 710, 742, 743), (725, 724, 756, 757), (712, 711, 743, 744), (726, 725, 757, 758), (713, 712, 744, 745), (727, 726, 758, 759), (784, 783, 815, 816), (763, 762, 794, 795), (750, 749, 781, 782), (736, 737, 769, 768), (764, 763, 795, 796), (751, 750, 782, 783), (738, 736, 768, 770), (765, 764, 796, 797), (752, 751, 783, 784), (739, 738, 770, 771), (766, 765, 797, 798), (753, 752, 784, 785), (740, 739, 771, 772), (767, 766, 798, 799), (754, 753, 785, 786), (741, 740, 772, 773), (737, 767, 799, 769), (755, 754, 786, 787), (742, 741, 773, 774), (756, 755, 787, 788), (743, 742, 774, 775), (757, 756, 788, 789), (744, 743, 775, 776), (758, 757, 789, 790), (745, 744, 776, 777), (759, 758, 790, 791), (746, 745, 777, 778), (760, 759, 791, 792), (747, 746, 778, 779), (761, 760, 792, 793), (748, 747, 779, 780), (762, 761, 793, 794), (819, 818, 850, 851), (771, 770, 802, 803), (798, 797, 829, 830), (785, 784, 816, 817), (772, 771, 803, 804), (799, 798, 830, 831), (786, 785, 817, 818), (773, 772, 804, 805), (769, 799, 831, 801), (787, 786, 818, 819), (774, 773, 805, 806), (788, 787, 819, 820), (775, 774, 806, 807), (789, 788, 820, 821), (776, 775, 807, 808), (790, 789, 821, 822), (777, 776, 808, 809), (791, 790, 822, 823), (778, 777, 809, 810), (792, 791, 823, 824), (779, 778, 810, 811), (793, 792, 824, 825), (780, 779, 811, 812), (794, 793, 825, 826), (781, 780, 812, 813), (795, 794, 826, 827), (782, 781, 813, 814), (768, 769, 801, 800), (796, 795, 827, 828), (783, 782, 814, 815), (770, 768, 800, 802), (797, 796, 828, 829), (857, 856, 888, 889), (806, 805, 837, 838), (820, 819, 851, 852), (807, 806, 838, 839), (821, 820, 852, 853), (808, 807, 839, 840), (822, 821, 853, 854), (809, 808, 840, 841), (823, 822, 854, 855), (810, 809, 841, 842), (824, 823, 855, 856), (811, 810, 842, 843), (825, 824, 856, 857), (812, 811, 843, 844), (826, 825, 857, 858), (813, 812, 844, 845), (827, 826, 858, 859), (814, 813, 845, 846), (800, 801, 833, 832), (828, 827, 859, 860), (815, 814, 846, 847), (802, 800, 832, 834), (829, 828, 860, 861), (816, 815, 847, 848), (803, 802, 834, 835), (830, 829, 861, 862), (817, 816, 848, 849), (804, 803, 835, 836), (831, 830, 862, 863), (818, 817, 849, 850), (805, 804, 836, 837), (801, 831, 863, 833), (864, 865, 895, 894, 893, 892, 891, 890, 889, 888, 887, 886, 885, 884, 883, 882, 881, 880, 879, 878, 877, 876, 875, 874, 873, 872, 871, 870, 869, 868, 867, 866), (844, 843, 875, 876), (858, 857, 889, 890), (845, 844, 876, 877), (859, 858, 890, 891), (846, 845, 877, 878), (860, 859, 891, 892), (847, 846, 878, 879), (861, 860, 892, 893), (848, 847, 879, 880), (862, 861, 893, 894), (849, 848, 880, 881), (863, 862, 894, 895), (832, 833, 865, 864), (850, 849, 881, 882), (833, 863, 895, 865), (834, 832, 864, 866), (851, 850, 882, 883), (835, 834, 866, 867), (852, 851, 883, 884), (839, 838, 870, 871), (836, 835, 867, 868), (853, 852, 884, 885), (840, 839, 871, 872), (837, 836, 868, 869), (854, 853, 885, 886), (841, 840, 872, 873), (838, 837, 869, 870), (855, 854, 886, 887), (842, 841, 873, 874), (856, 855, 887, 888), (843, 842, 874, 875)])
me_cylinder.polygons.foreach_set('use_smooth', [True] * 866)
me_cylinder.use_remesh_preserve_volume = False
me_cylinder.use_remesh_preserve_attributes = False
me_cylinder.use_mirror_vertex_groups = False
me_cylinder.update()

# ---- objects
ob_cylinder = bpy.data.objects.new('Cylinder', me_cylinder)
ob_lamp = bpy.data.objects.new('Lamp', light_lamp)
ob_camera = bpy.data.objects.new('Camera', cam_camera)

# ---- transforms, parenting, visibility, modifiers, constraints
ob_cylinder.location = (0.0, 0.0, -0.06403)
ob_cylinder.scale = (0.2086, 0.2086, 0.2086)
ob_cylinder.lineart.crease_threshold = 0.0
ob_lamp.location = (4.076, 1.005, 5.904)
ob_lamp.rotation_euler = (0.6503, 0.05522, 1.866)
ob_lamp.lock_rotations_4d = False
ob_lamp.empty_display_type = 'ARROWS'
ob_lamp.color = (0.0, 0.0, 0.0, 0.0)
ob_lamp.lineart.crease_threshold = 0.0
ob_camera.location = (7.481, -6.508, 5.344)
ob_camera.rotation_euler = (1.109, 0.0, 0.8149)
ob_camera.lock_rotations_4d = False
ob_camera.empty_display_type = 'ARROWS'
ob_camera.color = (0.0, 0.0, 0.0, 0.0)
ob_camera.display_type = 'WIRE'
ob_camera.lineart.crease_threshold = 0.0

# ---- collection membership
col_collection_1.objects.link(ob_cylinder)
col_collection_1.objects.link(ob_lamp)
col_collection_1.objects.link(ob_camera)

# ---- scene / render settings (as saved in the file)
scene.camera = ob_camera
scene.frame_start = 1; scene.frame_end = 250; scene.frame_set(1)
scene.render.engine = 'BLENDER_EEVEE_NEXT'
scene.render.resolution_percentage = 50
scene.render.dither_intensity = 0.0
scene.cycles.use_denoising = False
scene.cycles.samples = 128
scene.cycles.sampling_pattern = 'TABULATED_SOBOL'
scene.cycles.use_adaptive_sampling = False
scene.cycles.use_light_tree = False
scene.cycles.blur_glossy = 0.0
scene.cycles.sample_clamp_indirect = 0.0
scene.view_settings.view_transform = 'Standard'
bpy.context.view_layer.update()
